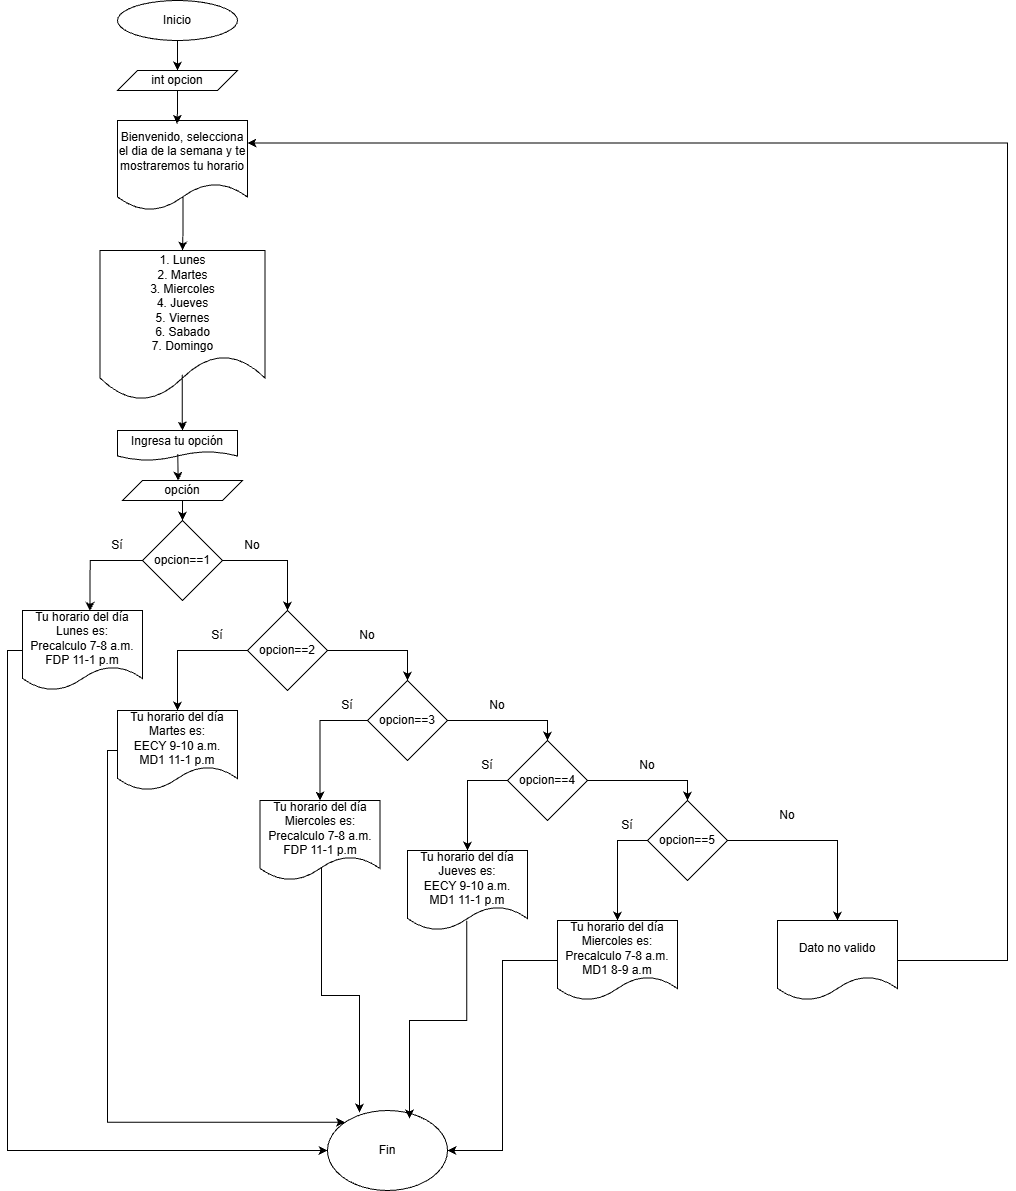

The diagram above was exported from draw.io. Its source (the exported page's mxGraphModel, read from the mxfile embedded in the PNG):
<mxGraphModel dx="688" dy="372" grid="1" gridSize="10" guides="1" tooltips="1" connect="1" arrows="1" fold="1" page="1" pageScale="1" pageWidth="850" pageHeight="1100" math="0" shadow="0">
  <root>
    <mxCell id="0" />
    <mxCell id="1" parent="0" />
    <mxCell id="zmg9ScyjRo1hUpy6yrcE-21" edge="1" parent="1" source="zmg9ScyjRo1hUpy6yrcE-1" style="edgeStyle=orthogonalEdgeStyle;rounded=0;orthogonalLoop=1;jettySize=auto;html=1;entryX=0.5;entryY=0;entryDx=0;entryDy=0;" target="zmg9ScyjRo1hUpy6yrcE-2">
      <mxGeometry relative="1" as="geometry" />
    </mxCell>
    <mxCell id="zmg9ScyjRo1hUpy6yrcE-1" parent="1" style="ellipse;whiteSpace=wrap;html=1;" value="Inicio" vertex="1">
      <mxGeometry height="40" width="120" x="350" y="40" as="geometry" />
    </mxCell>
    <mxCell id="zmg9ScyjRo1hUpy6yrcE-2" parent="1" style="shape=parallelogram;perimeter=parallelogramPerimeter;whiteSpace=wrap;html=1;fixedSize=1;" value="int opcion" vertex="1">
      <mxGeometry height="20" width="120" x="350" y="110" as="geometry" />
    </mxCell>
    <mxCell id="zmg9ScyjRo1hUpy6yrcE-24" edge="1" parent="1" source="zmg9ScyjRo1hUpy6yrcE-3" style="edgeStyle=orthogonalEdgeStyle;rounded=0;orthogonalLoop=1;jettySize=auto;html=1;entryX=0.5;entryY=0;entryDx=0;entryDy=0;exitX=0.504;exitY=0.844;exitDx=0;exitDy=0;exitPerimeter=0;" target="zmg9ScyjRo1hUpy6yrcE-4">
      <mxGeometry relative="1" as="geometry" />
    </mxCell>
    <mxCell id="zmg9ScyjRo1hUpy6yrcE-3" parent="1" style="shape=document;whiteSpace=wrap;html=1;boundedLbl=1;" value="Bienvenido, selecciona el dia de la semana y te mostraremos tu horario" vertex="1">
      <mxGeometry height="90" width="130" x="350" y="160" as="geometry" />
    </mxCell>
    <mxCell id="zmg9ScyjRo1hUpy6yrcE-4" parent="1" style="shape=document;whiteSpace=wrap;html=1;boundedLbl=1;" value="1. Lunes&lt;div&gt;2. Martes&lt;/div&gt;&lt;div&gt;3. Miercoles&lt;/div&gt;&lt;div&gt;4. Jueves&lt;/div&gt;&lt;div&gt;5. Viernes&lt;/div&gt;&lt;div&gt;6. Sabado&lt;/div&gt;&lt;div&gt;7. Domingo&lt;/div&gt;" vertex="1">
      <mxGeometry height="150" width="165" x="332.5" y="290" as="geometry" />
    </mxCell>
    <mxCell id="zmg9ScyjRo1hUpy6yrcE-5" parent="1" style="shape=document;whiteSpace=wrap;html=1;boundedLbl=1;" value="Ingresa tu opción" vertex="1">
      <mxGeometry height="30" width="120" x="350" y="470" as="geometry" />
    </mxCell>
    <mxCell id="zmg9ScyjRo1hUpy6yrcE-32" edge="1" parent="1" source="zmg9ScyjRo1hUpy6yrcE-6" style="edgeStyle=orthogonalEdgeStyle;rounded=0;orthogonalLoop=1;jettySize=auto;html=1;entryX=0.5;entryY=0;entryDx=0;entryDy=0;" target="zmg9ScyjRo1hUpy6yrcE-7">
      <mxGeometry relative="1" as="geometry" />
    </mxCell>
    <mxCell id="zmg9ScyjRo1hUpy6yrcE-6" parent="1" style="shape=parallelogram;perimeter=parallelogramPerimeter;whiteSpace=wrap;html=1;fixedSize=1;" value="opción" vertex="1">
      <mxGeometry height="20" width="120" x="355" y="520" as="geometry" />
    </mxCell>
    <mxCell id="zmg9ScyjRo1hUpy6yrcE-34" edge="1" parent="1" source="zmg9ScyjRo1hUpy6yrcE-7" style="edgeStyle=orthogonalEdgeStyle;rounded=0;orthogonalLoop=1;jettySize=auto;html=1;entryX=0.5;entryY=0;entryDx=0;entryDy=0;" target="zmg9ScyjRo1hUpy6yrcE-9">
      <mxGeometry relative="1" as="geometry" />
    </mxCell>
    <mxCell id="zmg9ScyjRo1hUpy6yrcE-7" parent="1" style="rhombus;whiteSpace=wrap;html=1;" value="opcion==1" vertex="1">
      <mxGeometry height="80" width="80" x="375" y="560" as="geometry" />
    </mxCell>
    <mxCell id="zmg9ScyjRo1hUpy6yrcE-43" edge="1" parent="1" source="zmg9ScyjRo1hUpy6yrcE-8" style="edgeStyle=orthogonalEdgeStyle;rounded=0;orthogonalLoop=1;jettySize=auto;html=1;entryX=0;entryY=0.5;entryDx=0;entryDy=0;" target="zmg9ScyjRo1hUpy6yrcE-20">
      <mxGeometry relative="1" as="geometry">
        <Array as="points">
          <mxPoint x="240" y="690" />
          <mxPoint x="240" y="1190" />
        </Array>
      </mxGeometry>
    </mxCell>
    <mxCell id="zmg9ScyjRo1hUpy6yrcE-8" parent="1" style="shape=document;whiteSpace=wrap;html=1;boundedLbl=1;" value="Tu horario del día Lunes es:&lt;br&gt;Precalculo 7-8 a.m.&lt;br&gt;FDP 11-1 p.m" vertex="1">
      <mxGeometry height="80" width="120" x="255" y="650" as="geometry" />
    </mxCell>
    <mxCell id="zmg9ScyjRo1hUpy6yrcE-35" edge="1" parent="1" source="zmg9ScyjRo1hUpy6yrcE-9" style="edgeStyle=orthogonalEdgeStyle;rounded=0;orthogonalLoop=1;jettySize=auto;html=1;entryX=0.5;entryY=0;entryDx=0;entryDy=0;" target="zmg9ScyjRo1hUpy6yrcE-11">
      <mxGeometry relative="1" as="geometry" />
    </mxCell>
    <mxCell id="zmg9ScyjRo1hUpy6yrcE-36" edge="1" parent="1" source="zmg9ScyjRo1hUpy6yrcE-9" style="edgeStyle=orthogonalEdgeStyle;rounded=0;orthogonalLoop=1;jettySize=auto;html=1;entryX=0.5;entryY=0;entryDx=0;entryDy=0;" target="zmg9ScyjRo1hUpy6yrcE-10">
      <mxGeometry relative="1" as="geometry" />
    </mxCell>
    <mxCell id="zmg9ScyjRo1hUpy6yrcE-9" parent="1" style="rhombus;whiteSpace=wrap;html=1;" value="opcion==2" vertex="1">
      <mxGeometry height="80" width="80" x="480" y="650" as="geometry" />
    </mxCell>
    <mxCell id="zmg9ScyjRo1hUpy6yrcE-44" edge="1" parent="1" source="zmg9ScyjRo1hUpy6yrcE-10" style="edgeStyle=orthogonalEdgeStyle;rounded=0;orthogonalLoop=1;jettySize=auto;html=1;entryX=0;entryY=0;entryDx=0;entryDy=0;" target="zmg9ScyjRo1hUpy6yrcE-20">
      <mxGeometry relative="1" as="geometry">
        <Array as="points">
          <mxPoint x="340" y="790" />
          <mxPoint x="340" y="1162" />
        </Array>
      </mxGeometry>
    </mxCell>
    <mxCell id="zmg9ScyjRo1hUpy6yrcE-10" parent="1" style="shape=document;whiteSpace=wrap;html=1;boundedLbl=1;" value="Tu horario del día Martes es:&lt;br&gt;EECY 9-10 a.m.&lt;br&gt;MD1 11-1 p.m" vertex="1">
      <mxGeometry height="80" width="120" x="350" y="750" as="geometry" />
    </mxCell>
    <mxCell id="zmg9ScyjRo1hUpy6yrcE-37" edge="1" parent="1" source="zmg9ScyjRo1hUpy6yrcE-11" style="edgeStyle=orthogonalEdgeStyle;rounded=0;orthogonalLoop=1;jettySize=auto;html=1;entryX=0.5;entryY=0;entryDx=0;entryDy=0;exitX=0;exitY=0.5;exitDx=0;exitDy=0;" target="zmg9ScyjRo1hUpy6yrcE-13">
      <mxGeometry relative="1" as="geometry" />
    </mxCell>
    <mxCell id="zmg9ScyjRo1hUpy6yrcE-38" edge="1" parent="1" source="zmg9ScyjRo1hUpy6yrcE-11" style="edgeStyle=orthogonalEdgeStyle;rounded=0;orthogonalLoop=1;jettySize=auto;html=1;entryX=0.5;entryY=0;entryDx=0;entryDy=0;" target="zmg9ScyjRo1hUpy6yrcE-14">
      <mxGeometry relative="1" as="geometry" />
    </mxCell>
    <mxCell id="zmg9ScyjRo1hUpy6yrcE-11" parent="1" style="rhombus;whiteSpace=wrap;html=1;" value="opcion==3" vertex="1">
      <mxGeometry height="80" width="80" x="600" y="720" as="geometry" />
    </mxCell>
    <mxCell id="zmg9ScyjRo1hUpy6yrcE-13" parent="1" style="shape=document;whiteSpace=wrap;html=1;boundedLbl=1;" value="Tu horario del día Miercoles es:&lt;br&gt;Precalculo 7-8 a.m.&lt;br&gt;FDP 11-1 p.m" vertex="1">
      <mxGeometry height="80" width="120" x="492.5" y="840" as="geometry" />
    </mxCell>
    <mxCell id="zmg9ScyjRo1hUpy6yrcE-39" edge="1" parent="1" source="zmg9ScyjRo1hUpy6yrcE-14" style="edgeStyle=orthogonalEdgeStyle;rounded=0;orthogonalLoop=1;jettySize=auto;html=1;entryX=0.5;entryY=0;entryDx=0;entryDy=0;exitX=0;exitY=0.5;exitDx=0;exitDy=0;" target="zmg9ScyjRo1hUpy6yrcE-15">
      <mxGeometry relative="1" as="geometry" />
    </mxCell>
    <mxCell id="zmg9ScyjRo1hUpy6yrcE-40" edge="1" parent="1" source="zmg9ScyjRo1hUpy6yrcE-14" style="edgeStyle=orthogonalEdgeStyle;rounded=0;orthogonalLoop=1;jettySize=auto;html=1;entryX=0.5;entryY=0;entryDx=0;entryDy=0;" target="zmg9ScyjRo1hUpy6yrcE-16">
      <mxGeometry relative="1" as="geometry" />
    </mxCell>
    <mxCell id="zmg9ScyjRo1hUpy6yrcE-14" parent="1" style="rhombus;whiteSpace=wrap;html=1;" value="opcion==4" vertex="1">
      <mxGeometry height="80" width="80" x="740" y="780" as="geometry" />
    </mxCell>
    <mxCell id="zmg9ScyjRo1hUpy6yrcE-15" parent="1" style="shape=document;whiteSpace=wrap;html=1;boundedLbl=1;" value="Tu horario del día Jueves es:&lt;br&gt;EECY 9-10 a.m.&lt;br&gt;MD1 11-1 p.m" vertex="1">
      <mxGeometry height="80" width="120" x="640" y="890" as="geometry" />
    </mxCell>
    <mxCell id="zmg9ScyjRo1hUpy6yrcE-41" edge="1" parent="1" source="zmg9ScyjRo1hUpy6yrcE-16" style="edgeStyle=orthogonalEdgeStyle;rounded=0;orthogonalLoop=1;jettySize=auto;html=1;entryX=0.5;entryY=0;entryDx=0;entryDy=0;exitX=0;exitY=0.5;exitDx=0;exitDy=0;" target="zmg9ScyjRo1hUpy6yrcE-17">
      <mxGeometry relative="1" as="geometry" />
    </mxCell>
    <mxCell id="zmg9ScyjRo1hUpy6yrcE-42" edge="1" parent="1" source="zmg9ScyjRo1hUpy6yrcE-16" style="edgeStyle=orthogonalEdgeStyle;rounded=0;orthogonalLoop=1;jettySize=auto;html=1;entryX=0.5;entryY=0;entryDx=0;entryDy=0;" target="zmg9ScyjRo1hUpy6yrcE-18">
      <mxGeometry relative="1" as="geometry" />
    </mxCell>
    <mxCell id="zmg9ScyjRo1hUpy6yrcE-16" parent="1" style="rhombus;whiteSpace=wrap;html=1;" value="opcion==5" vertex="1">
      <mxGeometry height="80" width="80" x="880" y="840" as="geometry" />
    </mxCell>
    <mxCell id="zmg9ScyjRo1hUpy6yrcE-47" edge="1" parent="1" source="zmg9ScyjRo1hUpy6yrcE-17" style="edgeStyle=orthogonalEdgeStyle;rounded=0;orthogonalLoop=1;jettySize=auto;html=1;entryX=1;entryY=0.5;entryDx=0;entryDy=0;" target="zmg9ScyjRo1hUpy6yrcE-20">
      <mxGeometry relative="1" as="geometry" />
    </mxCell>
    <mxCell id="zmg9ScyjRo1hUpy6yrcE-17" parent="1" style="shape=document;whiteSpace=wrap;html=1;boundedLbl=1;" value="Tu horario del día Miercoles es:&lt;br&gt;Precalculo 7-8 a.m.&lt;br&gt;MD1 8-9 a.m" vertex="1">
      <mxGeometry height="80" width="120" x="790" y="960" as="geometry" />
    </mxCell>
    <mxCell id="zmg9ScyjRo1hUpy6yrcE-48" edge="1" parent="1" source="zmg9ScyjRo1hUpy6yrcE-18" style="edgeStyle=orthogonalEdgeStyle;rounded=0;orthogonalLoop=1;jettySize=auto;html=1;entryX=1;entryY=0.25;entryDx=0;entryDy=0;" target="zmg9ScyjRo1hUpy6yrcE-3">
      <mxGeometry relative="1" as="geometry">
        <Array as="points">
          <mxPoint x="1240" y="1000" />
          <mxPoint x="1240" y="183" />
        </Array>
      </mxGeometry>
    </mxCell>
    <mxCell id="zmg9ScyjRo1hUpy6yrcE-18" parent="1" style="shape=document;whiteSpace=wrap;html=1;boundedLbl=1;" value="Dato no valido" vertex="1">
      <mxGeometry height="80" width="120" x="1010" y="960" as="geometry" />
    </mxCell>
    <mxCell id="zmg9ScyjRo1hUpy6yrcE-20" parent="1" style="ellipse;whiteSpace=wrap;html=1;" value="Fin" vertex="1">
      <mxGeometry height="80" width="120" x="560" y="1150" as="geometry" />
    </mxCell>
    <mxCell id="zmg9ScyjRo1hUpy6yrcE-22" edge="1" parent="1" source="zmg9ScyjRo1hUpy6yrcE-2" style="edgeStyle=orthogonalEdgeStyle;rounded=0;orthogonalLoop=1;jettySize=auto;html=1;entryX=0.458;entryY=0.037;entryDx=0;entryDy=0;entryPerimeter=0;" target="zmg9ScyjRo1hUpy6yrcE-3">
      <mxGeometry relative="1" as="geometry" />
    </mxCell>
    <mxCell id="zmg9ScyjRo1hUpy6yrcE-30" edge="1" parent="1" source="zmg9ScyjRo1hUpy6yrcE-4" style="edgeStyle=orthogonalEdgeStyle;rounded=0;orthogonalLoop=1;jettySize=auto;html=1;entryX=0.542;entryY=0;entryDx=0;entryDy=0;entryPerimeter=0;exitX=0.498;exitY=0.829;exitDx=0;exitDy=0;exitPerimeter=0;" target="zmg9ScyjRo1hUpy6yrcE-5">
      <mxGeometry relative="1" as="geometry" />
    </mxCell>
    <mxCell id="zmg9ScyjRo1hUpy6yrcE-31" edge="1" parent="1" source="zmg9ScyjRo1hUpy6yrcE-5" style="edgeStyle=orthogonalEdgeStyle;rounded=0;orthogonalLoop=1;jettySize=auto;html=1;entryX=0.464;entryY=0.013;entryDx=0;entryDy=0;entryPerimeter=0;exitX=0.502;exitY=0.79;exitDx=0;exitDy=0;exitPerimeter=0;" target="zmg9ScyjRo1hUpy6yrcE-6">
      <mxGeometry relative="1" as="geometry" />
    </mxCell>
    <mxCell id="zmg9ScyjRo1hUpy6yrcE-33" edge="1" parent="1" source="zmg9ScyjRo1hUpy6yrcE-7" style="edgeStyle=orthogonalEdgeStyle;rounded=0;orthogonalLoop=1;jettySize=auto;html=1;entryX=0.563;entryY=0.006;entryDx=0;entryDy=0;entryPerimeter=0;exitX=0;exitY=0.5;exitDx=0;exitDy=0;" target="zmg9ScyjRo1hUpy6yrcE-8">
      <mxGeometry relative="1" as="geometry">
        <Array as="points">
          <mxPoint x="323" y="600" />
        </Array>
        <mxPoint x="370" y="600" as="sourcePoint" />
      </mxGeometry>
    </mxCell>
    <mxCell id="zmg9ScyjRo1hUpy6yrcE-45" edge="1" parent="1" source="zmg9ScyjRo1hUpy6yrcE-13" style="edgeStyle=orthogonalEdgeStyle;rounded=0;orthogonalLoop=1;jettySize=auto;html=1;entryX=0.267;entryY=0.025;entryDx=0;entryDy=0;entryPerimeter=0;exitX=0.512;exitY=0.842;exitDx=0;exitDy=0;exitPerimeter=0;" target="zmg9ScyjRo1hUpy6yrcE-20">
      <mxGeometry relative="1" as="geometry" />
    </mxCell>
    <mxCell id="zmg9ScyjRo1hUpy6yrcE-46" edge="1" parent="1" source="zmg9ScyjRo1hUpy6yrcE-15" style="edgeStyle=orthogonalEdgeStyle;rounded=0;orthogonalLoop=1;jettySize=auto;html=1;entryX=0.683;entryY=0.1;entryDx=0;entryDy=0;entryPerimeter=0;exitX=0.494;exitY=0.879;exitDx=0;exitDy=0;exitPerimeter=0;" target="zmg9ScyjRo1hUpy6yrcE-20">
      <mxGeometry relative="1" as="geometry" />
    </mxCell>
    <mxCell id="VRNeny5y8yUp0JYHWl-v-4" parent="1" style="text;html=1;whiteSpace=wrap;strokeColor=none;fillColor=none;align=center;verticalAlign=middle;rounded=0;" value="Sí" vertex="1">
      <mxGeometry height="30" width="60" x="320" y="570" as="geometry" />
    </mxCell>
    <mxCell id="VRNeny5y8yUp0JYHWl-v-6" parent="1" style="text;html=1;whiteSpace=wrap;strokeColor=none;fillColor=none;align=center;verticalAlign=middle;rounded=0;" value="Sí" vertex="1">
      <mxGeometry height="30" width="60" x="420" y="660" as="geometry" />
    </mxCell>
    <mxCell id="VRNeny5y8yUp0JYHWl-v-7" parent="1" style="text;html=1;whiteSpace=wrap;strokeColor=none;fillColor=none;align=center;verticalAlign=middle;rounded=0;" value="No" vertex="1">
      <mxGeometry height="30" width="60" x="570" y="660" as="geometry" />
    </mxCell>
    <mxCell id="VRNeny5y8yUp0JYHWl-v-8" parent="1" style="text;html=1;whiteSpace=wrap;strokeColor=none;fillColor=none;align=center;verticalAlign=middle;rounded=0;" value="Sí" vertex="1">
      <mxGeometry height="30" width="60" x="550" y="730" as="geometry" />
    </mxCell>
    <mxCell id="VRNeny5y8yUp0JYHWl-v-9" parent="1" style="text;html=1;whiteSpace=wrap;strokeColor=none;fillColor=none;align=center;verticalAlign=middle;rounded=0;" value="No" vertex="1">
      <mxGeometry height="30" width="60" x="700" y="730" as="geometry" />
    </mxCell>
    <mxCell id="VRNeny5y8yUp0JYHWl-v-10" parent="1" style="text;html=1;whiteSpace=wrap;strokeColor=none;fillColor=none;align=center;verticalAlign=middle;rounded=0;" value="Sí" vertex="1">
      <mxGeometry height="30" width="60" x="690" y="790" as="geometry" />
    </mxCell>
    <mxCell id="VRNeny5y8yUp0JYHWl-v-11" parent="1" style="text;html=1;whiteSpace=wrap;strokeColor=none;fillColor=none;align=center;verticalAlign=middle;rounded=0;" value="No" vertex="1">
      <mxGeometry height="30" width="60" x="850" y="790" as="geometry" />
    </mxCell>
    <mxCell id="VRNeny5y8yUp0JYHWl-v-12" parent="1" style="text;html=1;whiteSpace=wrap;strokeColor=none;fillColor=none;align=center;verticalAlign=middle;rounded=0;" value="Sí" vertex="1">
      <mxGeometry height="30" width="60" x="830" y="850" as="geometry" />
    </mxCell>
    <mxCell id="VRNeny5y8yUp0JYHWl-v-13" parent="1" style="text;html=1;whiteSpace=wrap;strokeColor=none;fillColor=none;align=center;verticalAlign=middle;rounded=0;" value="No" vertex="1">
      <mxGeometry height="30" width="60" x="990" y="840" as="geometry" />
    </mxCell>
    <mxCell id="VRNeny5y8yUp0JYHWl-v-14" parent="1" style="text;html=1;whiteSpace=wrap;strokeColor=none;fillColor=none;align=center;verticalAlign=middle;rounded=0;" value="No" vertex="1">
      <mxGeometry height="30" width="60" x="455" y="570" as="geometry" />
    </mxCell>
  </root>
</mxGraphModel>